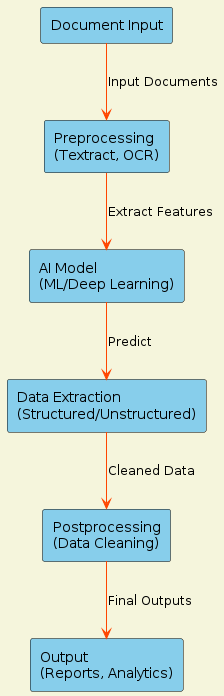

The diagram above was rendered by PlantUML. Its source (embedded in the PNG):
@startuml
skinparam backgroundColor #F5F5DC
skinparam ArrowColor #FF4500
skinparam componentBackgroundColor #87CEEB
skinparam rectangle {
    BackgroundColor #87CEEB
    BorderColor #000000
}

rectangle "Document Input" as input
rectangle "Preprocessing\n(Textract, OCR)" as preprocessing
rectangle "AI Model\n(ML/Deep Learning)" as aiModel
rectangle "Data Extraction\n(Structured/Unstructured)" as extraction
rectangle "Postprocessing\n(Data Cleaning)" as postprocessing
rectangle "Output\n(Reports, Analytics)" as output

input --> preprocessing : "Input Documents"
preprocessing --> aiModel : "Extract Features"
aiModel --> extraction : "Predict"
extraction --> postprocessing : "Cleaned Data"
postprocessing --> output : "Final Outputs"

@enduml